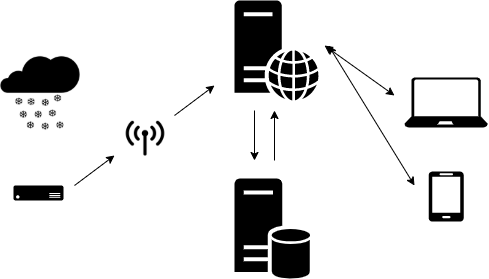

The diagram above was exported from draw.io. Its source (the exported page's mxGraphModel, read from the mxfile embedded in the PNG):
<mxGraphModel dx="1426" dy="826" grid="1" gridSize="10" guides="1" tooltips="1" connect="1" arrows="1" fold="1" page="1" pageScale="1" pageWidth="850" pageHeight="1100" math="0" shadow="0">
  <root>
    <mxCell id="0" />
    <mxCell id="1" parent="0" />
    <mxCell id="MMoxLIZrimS1D0qkn-uq-10" value="" style="shape=image;html=1;verticalAlign=top;verticalLabelPosition=bottom;labelBackgroundColor=#ffffff;imageAspect=0;aspect=fixed;image=https://cdn1.iconfinder.com/data/icons/ios-11-glyphs/30/cellular_network-128.png" vertex="1" parent="1">
      <mxGeometry x="197" y="129" width="48" height="48" as="geometry" />
    </mxCell>
    <mxCell id="MMoxLIZrimS1D0qkn-uq-16" value="" style="pointerEvents=1;shadow=0;dashed=0;html=1;strokeColor=none;fillColor=#000000;labelPosition=center;verticalLabelPosition=bottom;verticalAlign=top;outlineConnect=0;align=center;shape=mxgraph.office.servers.web_server;" vertex="1" parent="1">
      <mxGeometry x="310" y="15" width="84.21" height="100" as="geometry" />
    </mxCell>
    <mxCell id="MMoxLIZrimS1D0qkn-uq-17" value="" style="pointerEvents=1;shadow=0;dashed=0;html=1;strokeColor=none;fillColor=#000000;labelPosition=center;verticalLabelPosition=bottom;verticalAlign=top;outlineConnect=0;align=center;shape=mxgraph.office.servers.database_server;" vertex="1" parent="1">
      <mxGeometry x="309.99999999999994" y="193" width="76.79" height="100" as="geometry" />
    </mxCell>
    <mxCell id="MMoxLIZrimS1D0qkn-uq-18" value="" style="endArrow=classic;html=1;strokeColor=#000000;" edge="1" parent="1">
      <mxGeometry width="50" height="50" relative="1" as="geometry">
        <mxPoint x="329.99999999999994" y="125" as="sourcePoint" />
        <mxPoint x="329.99999999999994" y="175" as="targetPoint" />
      </mxGeometry>
    </mxCell>
    <mxCell id="MMoxLIZrimS1D0qkn-uq-19" value="" style="endArrow=classic;html=1;strokeColor=#000000;" edge="1" parent="1">
      <mxGeometry width="50" height="50" relative="1" as="geometry">
        <mxPoint x="349.99999999999994" y="175" as="sourcePoint" />
        <mxPoint x="349.99999999999994" y="125" as="targetPoint" />
      </mxGeometry>
    </mxCell>
    <mxCell id="MMoxLIZrimS1D0qkn-uq-21" value="" style="shape=image;html=1;verticalAlign=top;verticalLabelPosition=bottom;labelBackgroundColor=#ffffff;imageAspect=0;aspect=fixed;image=https://cdn2.iconfinder.com/data/icons/pittogrammi/142/59-128.png;fillColor=#000000;" vertex="1" parent="1">
      <mxGeometry x="76" y="68" width="80" height="80" as="geometry" />
    </mxCell>
    <mxCell id="MMoxLIZrimS1D0qkn-uq-22" value="" style="aspect=fixed;pointerEvents=1;shadow=0;dashed=0;html=1;strokeColor=none;labelPosition=center;verticalLabelPosition=bottom;verticalAlign=top;align=center;fillColor=#000000;shape=mxgraph.azure.server" vertex="1" parent="1">
      <mxGeometry x="89" y="200" width="50" height="15" as="geometry" />
    </mxCell>
    <mxCell id="MMoxLIZrimS1D0qkn-uq-25" value="" style="endArrow=classic;html=1;strokeColor=#000000;" edge="1" parent="1">
      <mxGeometry width="50" height="50" relative="1" as="geometry">
        <mxPoint x="150" y="200" as="sourcePoint" />
        <mxPoint x="190" y="170" as="targetPoint" />
      </mxGeometry>
    </mxCell>
    <mxCell id="MMoxLIZrimS1D0qkn-uq-28" value="" style="endArrow=classic;html=1;strokeColor=#000000;" edge="1" parent="1">
      <mxGeometry width="50" height="50" relative="1" as="geometry">
        <mxPoint x="250" y="130" as="sourcePoint" />
        <mxPoint x="290" y="100" as="targetPoint" />
      </mxGeometry>
    </mxCell>
    <mxCell id="MMoxLIZrimS1D0qkn-uq-29" value="" style="verticalLabelPosition=bottom;html=1;verticalAlign=top;align=center;strokeColor=none;fillColor=#000000;shape=mxgraph.azure.laptop;pointerEvents=1;" vertex="1" parent="1">
      <mxGeometry x="480" y="92" width="83.33" height="50" as="geometry" />
    </mxCell>
    <mxCell id="MMoxLIZrimS1D0qkn-uq-30" value="" style="verticalLabelPosition=bottom;html=1;verticalAlign=top;align=center;strokeColor=none;fillColor=#000000;shape=mxgraph.azure.mobile;pointerEvents=1;" vertex="1" parent="1">
      <mxGeometry x="504.16999999999996" y="186" width="35" height="50" as="geometry" />
    </mxCell>
    <mxCell id="MMoxLIZrimS1D0qkn-uq-32" value="" style="endArrow=classic;startArrow=classic;html=1;strokeColor=#000000;" edge="1" parent="1">
      <mxGeometry width="50" height="50" relative="1" as="geometry">
        <mxPoint x="404" y="60" as="sourcePoint" />
        <mxPoint x="490" y="200" as="targetPoint" />
      </mxGeometry>
    </mxCell>
    <mxCell id="MMoxLIZrimS1D0qkn-uq-34" value="" style="endArrow=classic;startArrow=classic;html=1;strokeColor=#000000;" edge="1" parent="1">
      <mxGeometry width="50" height="50" relative="1" as="geometry">
        <mxPoint x="400" y="60" as="sourcePoint" />
        <mxPoint x="470" y="110" as="targetPoint" />
      </mxGeometry>
    </mxCell>
  </root>
</mxGraphModel>